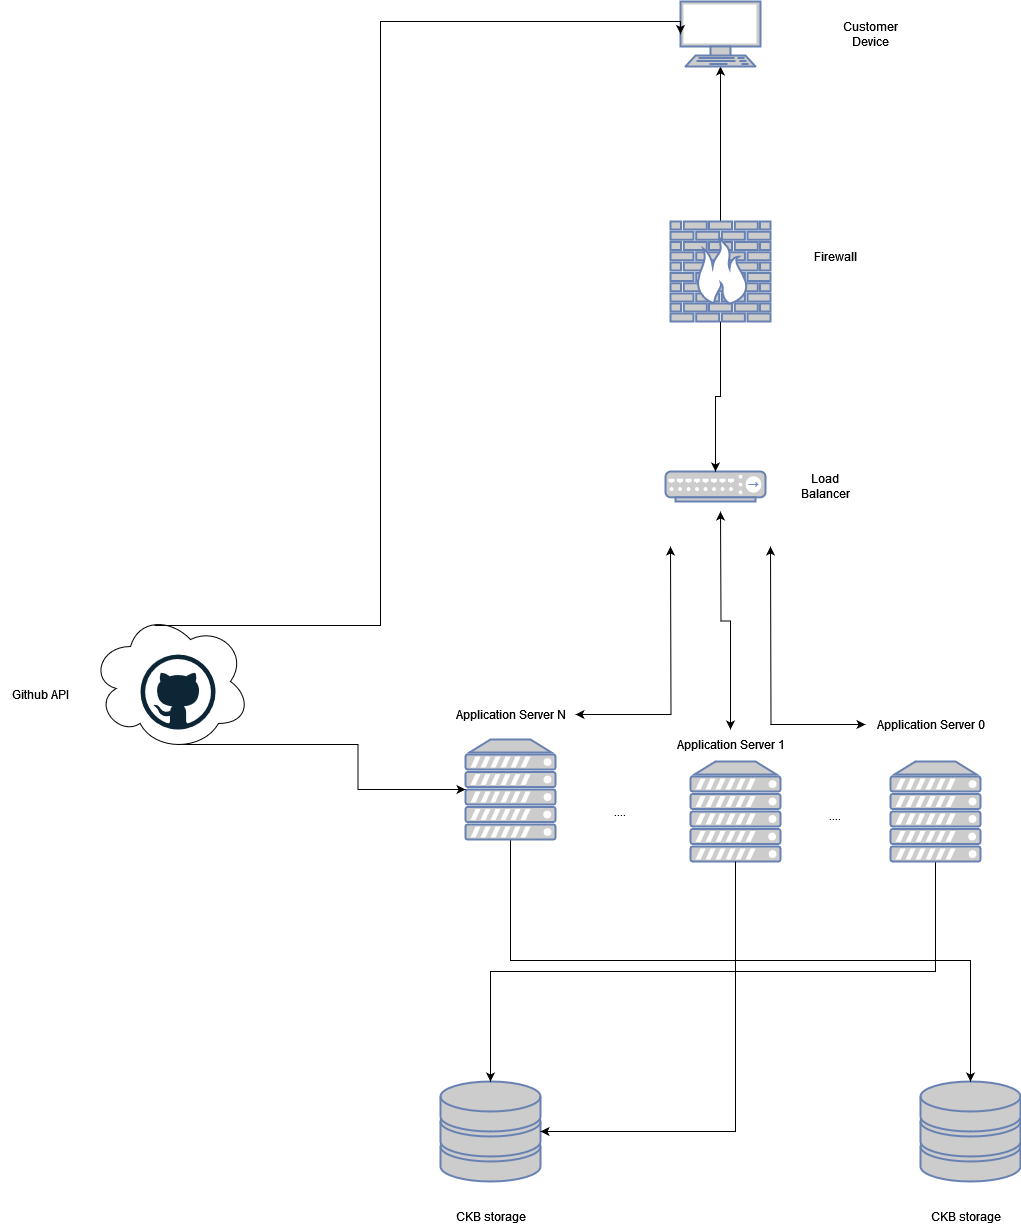

The diagram above was exported from draw.io. Its source (the exported page's mxGraphModel, read from the mxfile embedded in the PNG):
<mxGraphModel dx="2261" dy="741" grid="1" gridSize="10" guides="1" tooltips="1" connect="1" arrows="1" fold="1" page="1" pageScale="1" pageWidth="827" pageHeight="1169" math="0" shadow="0">
  <root>
    <mxCell id="0" />
    <mxCell id="1" parent="0" />
    <mxCell id="_Inbh5P2PgMP5SYJV-WL-10" value="" style="fontColor=#0066CC;verticalAlign=top;verticalLabelPosition=bottom;labelPosition=center;align=center;html=1;outlineConnect=0;fillColor=#CCCCCC;strokeColor=#6881B3;gradientColor=none;gradientDirection=north;strokeWidth=2;shape=mxgraph.networks.storage;" vertex="1" parent="1">
      <mxGeometry x="160" y="1420" width="100" height="100" as="geometry" />
    </mxCell>
    <mxCell id="_Inbh5P2PgMP5SYJV-WL-11" value="" style="fontColor=#0066CC;verticalAlign=top;verticalLabelPosition=bottom;labelPosition=center;align=center;html=1;outlineConnect=0;fillColor=#CCCCCC;strokeColor=#6881B3;gradientColor=none;gradientDirection=north;strokeWidth=2;shape=mxgraph.networks.storage;" vertex="1" parent="1">
      <mxGeometry x="640" y="1420" width="100" height="100" as="geometry" />
    </mxCell>
    <mxCell id="_Inbh5P2PgMP5SYJV-WL-17" style="edgeStyle=orthogonalEdgeStyle;rounded=0;orthogonalLoop=1;jettySize=auto;html=1;exitX=0.5;exitY=1;exitDx=0;exitDy=0;exitPerimeter=0;endArrow=none;endFill=0;startArrow=classic;startFill=1;" edge="1" parent="1" source="_Inbh5P2PgMP5SYJV-WL-12" target="_Inbh5P2PgMP5SYJV-WL-14">
      <mxGeometry relative="1" as="geometry" />
    </mxCell>
    <mxCell id="_Inbh5P2PgMP5SYJV-WL-12" value="" style="fontColor=#0066CC;verticalAlign=top;verticalLabelPosition=bottom;labelPosition=center;align=center;html=1;outlineConnect=0;fillColor=#CCCCCC;strokeColor=#6881B3;gradientColor=none;gradientDirection=north;strokeWidth=2;shape=mxgraph.networks.terminal;" vertex="1" parent="1">
      <mxGeometry x="400" y="340" width="80" height="65" as="geometry" />
    </mxCell>
    <mxCell id="_Inbh5P2PgMP5SYJV-WL-13" value="" style="fontColor=#0066CC;verticalAlign=top;verticalLabelPosition=bottom;labelPosition=center;align=center;html=1;outlineConnect=0;fillColor=#CCCCCC;strokeColor=#6881B3;gradientColor=none;gradientDirection=north;strokeWidth=2;shape=mxgraph.networks.hub;" vertex="1" parent="1">
      <mxGeometry x="385" y="810" width="100" height="30" as="geometry" />
    </mxCell>
    <mxCell id="_Inbh5P2PgMP5SYJV-WL-18" style="edgeStyle=orthogonalEdgeStyle;rounded=0;orthogonalLoop=1;jettySize=auto;html=1;exitX=0.5;exitY=1;exitDx=0;exitDy=0;exitPerimeter=0;" edge="1" parent="1" source="_Inbh5P2PgMP5SYJV-WL-14" target="_Inbh5P2PgMP5SYJV-WL-13">
      <mxGeometry relative="1" as="geometry" />
    </mxCell>
    <mxCell id="_Inbh5P2PgMP5SYJV-WL-14" value="" style="fontColor=#0066CC;verticalAlign=top;verticalLabelPosition=bottom;labelPosition=center;align=center;html=1;outlineConnect=0;fillColor=#CCCCCC;strokeColor=#6881B3;gradientColor=none;gradientDirection=north;strokeWidth=2;shape=mxgraph.networks.firewall;" vertex="1" parent="1">
      <mxGeometry x="390" y="560" width="100" height="100" as="geometry" />
    </mxCell>
    <mxCell id="_Inbh5P2PgMP5SYJV-WL-19" value="Firewall" style="text;html=1;strokeColor=none;fillColor=none;align=center;verticalAlign=middle;whiteSpace=wrap;rounded=0;" vertex="1" parent="1">
      <mxGeometry x="525" y="580" width="60" height="30" as="geometry" />
    </mxCell>
    <mxCell id="_Inbh5P2PgMP5SYJV-WL-20" value="Customer Device" style="text;html=1;strokeColor=none;fillColor=none;align=center;verticalAlign=middle;whiteSpace=wrap;rounded=0;" vertex="1" parent="1">
      <mxGeometry x="560" y="357.5" width="60" height="30" as="geometry" />
    </mxCell>
    <mxCell id="_Inbh5P2PgMP5SYJV-WL-23" value="Load Balancer" style="text;html=1;strokeColor=none;fillColor=none;align=center;verticalAlign=middle;whiteSpace=wrap;rounded=0;" vertex="1" parent="1">
      <mxGeometry x="515" y="810" width="60" height="30" as="geometry" />
    </mxCell>
    <mxCell id="_Inbh5P2PgMP5SYJV-WL-68" style="edgeStyle=orthogonalEdgeStyle;rounded=0;orthogonalLoop=1;jettySize=auto;html=1;exitX=0.5;exitY=1;exitDx=0;exitDy=0;exitPerimeter=0;startArrow=classic;startFill=1;" edge="1" parent="1" target="_Inbh5P2PgMP5SYJV-WL-63">
      <mxGeometry relative="1" as="geometry">
        <mxPoint x="440" y="850" as="sourcePoint" />
      </mxGeometry>
    </mxCell>
    <mxCell id="_Inbh5P2PgMP5SYJV-WL-38" value="CKB storage" style="text;html=1;align=center;verticalAlign=middle;resizable=0;points=[];autosize=1;strokeColor=none;fillColor=none;" vertex="1" parent="1">
      <mxGeometry x="165" y="1540" width="90" height="30" as="geometry" />
    </mxCell>
    <mxCell id="_Inbh5P2PgMP5SYJV-WL-39" value="CKB storage" style="text;html=1;align=center;verticalAlign=middle;resizable=0;points=[];autosize=1;strokeColor=none;fillColor=none;" vertex="1" parent="1">
      <mxGeometry x="640" y="1540" width="90" height="30" as="geometry" />
    </mxCell>
    <mxCell id="_Inbh5P2PgMP5SYJV-WL-70" style="edgeStyle=orthogonalEdgeStyle;rounded=0;orthogonalLoop=1;jettySize=auto;html=1;exitX=0.5;exitY=1;exitDx=0;exitDy=0;exitPerimeter=0;" edge="1" parent="1" source="_Inbh5P2PgMP5SYJV-WL-57" target="_Inbh5P2PgMP5SYJV-WL-11">
      <mxGeometry relative="1" as="geometry" />
    </mxCell>
    <mxCell id="_Inbh5P2PgMP5SYJV-WL-57" value="" style="fontColor=#0066CC;verticalAlign=top;verticalLabelPosition=bottom;labelPosition=center;align=center;html=1;outlineConnect=0;fillColor=#CCCCCC;strokeColor=#6881B3;gradientColor=none;gradientDirection=north;strokeWidth=2;shape=mxgraph.networks.server;" vertex="1" parent="1">
      <mxGeometry x="185" y="1078" width="90" height="100" as="geometry" />
    </mxCell>
    <mxCell id="_Inbh5P2PgMP5SYJV-WL-58" value="" style="fontColor=#0066CC;verticalAlign=top;verticalLabelPosition=bottom;labelPosition=center;align=center;html=1;outlineConnect=0;fillColor=#CCCCCC;strokeColor=#6881B3;gradientColor=none;gradientDirection=north;strokeWidth=2;shape=mxgraph.networks.server;" vertex="1" parent="1">
      <mxGeometry x="410" y="1100" width="90" height="100" as="geometry" />
    </mxCell>
    <mxCell id="_Inbh5P2PgMP5SYJV-WL-71" style="edgeStyle=orthogonalEdgeStyle;rounded=0;orthogonalLoop=1;jettySize=auto;html=1;exitX=0.5;exitY=1;exitDx=0;exitDy=0;exitPerimeter=0;" edge="1" parent="1" source="_Inbh5P2PgMP5SYJV-WL-59" target="_Inbh5P2PgMP5SYJV-WL-10">
      <mxGeometry relative="1" as="geometry" />
    </mxCell>
    <mxCell id="_Inbh5P2PgMP5SYJV-WL-59" value="" style="fontColor=#0066CC;verticalAlign=top;verticalLabelPosition=bottom;labelPosition=center;align=center;html=1;outlineConnect=0;fillColor=#CCCCCC;strokeColor=#6881B3;gradientColor=none;gradientDirection=north;strokeWidth=2;shape=mxgraph.networks.server;" vertex="1" parent="1">
      <mxGeometry x="610" y="1100" width="90" height="100" as="geometry" />
    </mxCell>
    <mxCell id="_Inbh5P2PgMP5SYJV-WL-60" value="" style="edgeStyle=orthogonalEdgeStyle;rounded=0;orthogonalLoop=1;jettySize=auto;html=1;entryX=0;entryY=0.5;entryDx=0;entryDy=0;entryPerimeter=0;startArrow=classic;startFill=1;" edge="1" source="_Inbh5P2PgMP5SYJV-WL-61" parent="1">
      <mxGeometry relative="1" as="geometry">
        <mxPoint x="390" y="885" as="targetPoint" />
      </mxGeometry>
    </mxCell>
    <mxCell id="_Inbh5P2PgMP5SYJV-WL-61" value="Application Server N" style="text;html=1;align=center;verticalAlign=middle;resizable=0;points=[];autosize=1;strokeColor=none;fillColor=none;" vertex="1" parent="1">
      <mxGeometry x="165" y="1038" width="130" height="30" as="geometry" />
    </mxCell>
    <mxCell id="_Inbh5P2PgMP5SYJV-WL-63" value="Application Server 1" style="text;html=1;align=center;verticalAlign=middle;resizable=0;points=[];autosize=1;strokeColor=none;fillColor=none;" vertex="1" parent="1">
      <mxGeometry x="385" y="1068" width="130" height="30" as="geometry" />
    </mxCell>
    <mxCell id="_Inbh5P2PgMP5SYJV-WL-64" value="" style="edgeStyle=orthogonalEdgeStyle;rounded=0;orthogonalLoop=1;jettySize=auto;html=1;entryX=1;entryY=0.5;entryDx=0;entryDy=0;entryPerimeter=0;startArrow=classic;startFill=1;" edge="1" source="_Inbh5P2PgMP5SYJV-WL-65" parent="1">
      <mxGeometry relative="1" as="geometry">
        <mxPoint x="490" y="885" as="targetPoint" />
      </mxGeometry>
    </mxCell>
    <mxCell id="_Inbh5P2PgMP5SYJV-WL-65" value="Application Server 0" style="text;html=1;align=center;verticalAlign=middle;resizable=0;points=[];autosize=1;strokeColor=none;fillColor=none;" vertex="1" parent="1">
      <mxGeometry x="585" y="1048" width="130" height="30" as="geometry" />
    </mxCell>
    <mxCell id="_Inbh5P2PgMP5SYJV-WL-72" style="edgeStyle=orthogonalEdgeStyle;rounded=0;orthogonalLoop=1;jettySize=auto;html=1;exitX=0.5;exitY=1;exitDx=0;exitDy=0;exitPerimeter=0;entryX=1;entryY=0.5;entryDx=0;entryDy=0;entryPerimeter=0;" edge="1" parent="1" source="_Inbh5P2PgMP5SYJV-WL-58" target="_Inbh5P2PgMP5SYJV-WL-10">
      <mxGeometry relative="1" as="geometry" />
    </mxCell>
    <mxCell id="_Inbh5P2PgMP5SYJV-WL-86" value="...." style="text;html=1;strokeColor=none;fillColor=none;align=center;verticalAlign=middle;whiteSpace=wrap;rounded=0;" vertex="1" parent="1">
      <mxGeometry x="310" y="1135" width="60" height="30" as="geometry" />
    </mxCell>
    <mxCell id="_Inbh5P2PgMP5SYJV-WL-87" value="...." style="text;html=1;strokeColor=none;fillColor=none;align=center;verticalAlign=middle;whiteSpace=wrap;rounded=0;" vertex="1" parent="1">
      <mxGeometry x="525" y="1139" width="60" height="30" as="geometry" />
    </mxCell>
    <mxCell id="_Inbh5P2PgMP5SYJV-WL-90" style="edgeStyle=orthogonalEdgeStyle;rounded=0;orthogonalLoop=1;jettySize=auto;html=1;exitX=0.55;exitY=0.95;exitDx=0;exitDy=0;exitPerimeter=0;" edge="1" parent="1" source="_Inbh5P2PgMP5SYJV-WL-88" target="_Inbh5P2PgMP5SYJV-WL-57">
      <mxGeometry relative="1" as="geometry" />
    </mxCell>
    <mxCell id="_Inbh5P2PgMP5SYJV-WL-88" value="" style="ellipse;shape=cloud;whiteSpace=wrap;html=1;" vertex="1" parent="1">
      <mxGeometry x="-190" y="950" width="160" height="140" as="geometry" />
    </mxCell>
    <mxCell id="_Inbh5P2PgMP5SYJV-WL-89" value="" style="dashed=0;outlineConnect=0;html=1;align=center;labelPosition=center;verticalLabelPosition=bottom;verticalAlign=top;shape=mxgraph.weblogos.github" vertex="1" parent="1">
      <mxGeometry x="-140" y="993" width="75" height="75" as="geometry" />
    </mxCell>
    <mxCell id="_Inbh5P2PgMP5SYJV-WL-91" style="edgeStyle=orthogonalEdgeStyle;rounded=0;orthogonalLoop=1;jettySize=auto;html=1;exitX=0.4;exitY=0.1;exitDx=0;exitDy=0;exitPerimeter=0;entryX=0;entryY=0.5;entryDx=0;entryDy=0;entryPerimeter=0;" edge="1" parent="1" source="_Inbh5P2PgMP5SYJV-WL-88" target="_Inbh5P2PgMP5SYJV-WL-12">
      <mxGeometry relative="1" as="geometry">
        <Array as="points">
          <mxPoint x="100" y="964" />
          <mxPoint x="100" y="360" />
          <mxPoint x="400" y="360" />
        </Array>
      </mxGeometry>
    </mxCell>
    <mxCell id="_Inbh5P2PgMP5SYJV-WL-92" value="Github API" style="text;html=1;align=center;verticalAlign=middle;resizable=0;points=[];autosize=1;strokeColor=none;fillColor=none;" vertex="1" parent="1">
      <mxGeometry x="-280" y="1018" width="80" height="30" as="geometry" />
    </mxCell>
  </root>
</mxGraphModel>